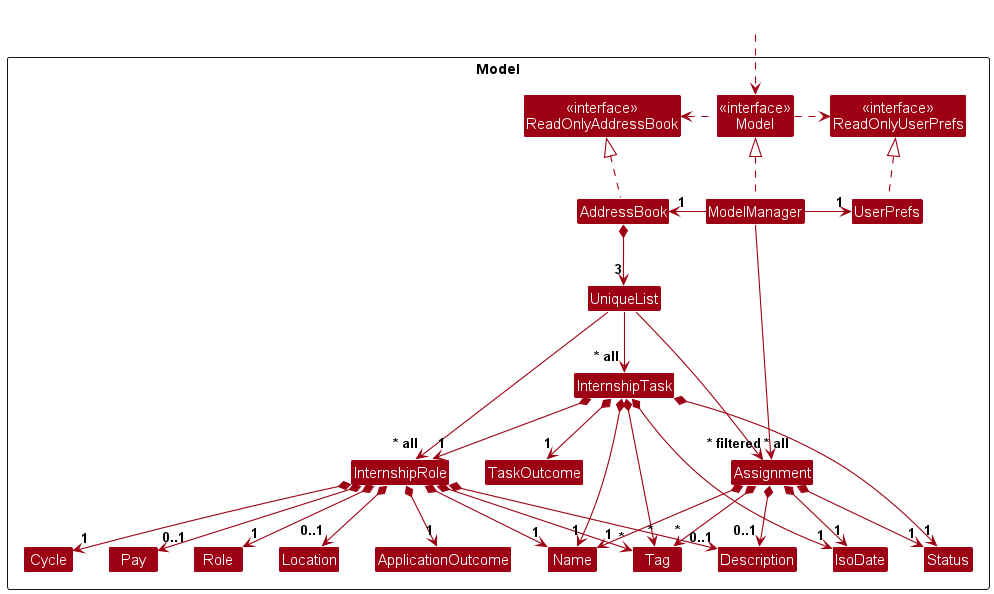

The diagram above was rendered by PlantUML. Its source (embedded in the PNG):
@startuml
!include style.puml
skinparam arrowThickness 1.1
skinparam arrowColor MODEL_COLOR
skinparam classBackgroundColor MODEL_COLOR

Package Model as ModelPackage <<Rectangle>>{
Class "<<interface>>\nReadOnlyAddressBook" as ReadOnlyAddressBook
Class "<<interface>>\nReadOnlyUserPrefs" as ReadOnlyUserPrefs
Class "<<interface>>\nModel" as Model
Class AddressBook
Class ModelManager
Class UserPrefs

Class UniqueList
Class Assignment
Class InternshipRole
Class InternshipTask
Class Status
Class IsoDate
Class Cycle
Class Pay
Class Role
Class Location
Class ApplicationOutcome
Class TaskOutcome
Class Name
Class Description
Class Tag

Class I #FFFFFF
}

Class HiddenOutside #FFFFFF
HiddenOutside ..> Model

AddressBook .up.|> ReadOnlyAddressBook

ModelManager .up.|> Model
Model .right.> ReadOnlyUserPrefs
Model .left.> ReadOnlyAddressBook
ModelManager -left-> "1" AddressBook
ModelManager -right-> "1" UserPrefs
UserPrefs .up.|> ReadOnlyUserPrefs

AddressBook *--> "3" UniqueList
UniqueList --> "~* all" Assignment
UniqueList --> "~* all" InternshipRole
UniqueList --> "~* all" InternshipTask
Assignment *--> "1" Name
Assignment *--> "1" IsoDate
Assignment *--> "1" Status
Assignment *--> "0..1" Description
Assignment *--> "*" Tag

InternshipRole *--> "1" Name
InternshipRole *--> "1" Role
InternshipRole *--> "1" Cycle
InternshipRole *--> "0..1" Description
InternshipRole *--> "0..1" Pay
InternshipRole *--> "1" ApplicationOutcome
InternshipRole *--> "0..1" Location
InternshipRole *--> "*" Tag

InternshipTask *--> "1" Name
InternshipTask *--> "1" InternshipRole
InternshipTask *--> "1" TaskOutcome
InternshipTask *--> "1" Status
InternshipTask *--> "1" IsoDate
InternshipTask *--> "*" Tag


Assignment -[hidden]up--> I
UniqueList -[hidden]right-> I

Name -[hidden]right-> IsoDate
IsoDate -[hidden]right-> Status
Status -[hidden]right-> Description

ModelManager --> "~* filtered" Assignment
@enduml